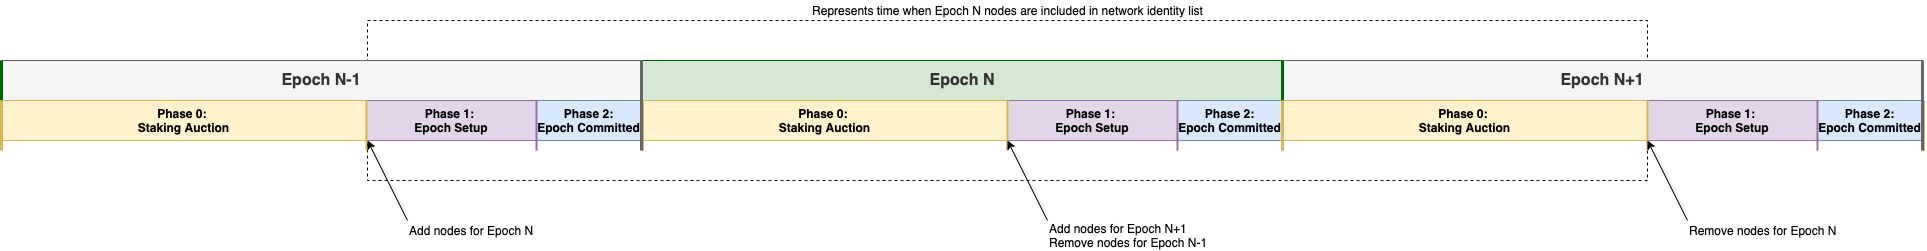

The diagram above was exported from draw.io. Its source (the exported page's mxGraphModel, read from the mxfile embedded in the PNG):
<mxGraphModel dx="2377" dy="1019" grid="1" gridSize="10" guides="1" tooltips="1" connect="1" arrows="1" fold="1" page="1" pageScale="1" pageWidth="850" pageHeight="1100" math="0" shadow="0">
  <root>
    <mxCell id="xyJcjvIlzAaednkl_rzF-0" />
    <mxCell id="xyJcjvIlzAaednkl_rzF-1" parent="xyJcjvIlzAaednkl_rzF-0" />
    <mxCell id="xyJcjvIlzAaednkl_rzF-58" value="" style="rounded=0;whiteSpace=wrap;html=1;fillColor=none;dashed=1;" vertex="1" parent="xyJcjvIlzAaednkl_rzF-1">
      <mxGeometry x="-240" y="40" width="1280" height="160" as="geometry" />
    </mxCell>
    <mxCell id="xyJcjvIlzAaednkl_rzF-2" value="&lt;b style=&quot;font-size: 16px&quot;&gt;Epoch N&lt;/b&gt;" style="rounded=0;whiteSpace=wrap;html=1;fontColor=#333333;fillColor=#D5E8D4;strokeColor=#006600;" vertex="1" parent="xyJcjvIlzAaednkl_rzF-1">
      <mxGeometry x="35" y="80" width="640" height="40" as="geometry" />
    </mxCell>
    <mxCell id="xyJcjvIlzAaednkl_rzF-4" value="&lt;b&gt;Phase 0: &lt;br&gt;Staking Auction&lt;/b&gt;" style="rounded=0;whiteSpace=wrap;html=1;fillColor=#fff2cc;strokeColor=#d6b656;" vertex="1" parent="xyJcjvIlzAaednkl_rzF-1">
      <mxGeometry x="35" y="120" width="365" height="40" as="geometry" />
    </mxCell>
    <mxCell id="xyJcjvIlzAaednkl_rzF-5" value="&lt;b&gt;Phase 1: &lt;br&gt;Epoch Setup&lt;/b&gt;" style="rounded=0;whiteSpace=wrap;html=1;fillColor=#e1d5e7;strokeColor=#9673a6;" vertex="1" parent="xyJcjvIlzAaednkl_rzF-1">
      <mxGeometry x="400" y="120" width="170" height="40" as="geometry" />
    </mxCell>
    <mxCell id="xyJcjvIlzAaednkl_rzF-6" value="&lt;b&gt;Phase 2:&lt;br&gt;Epoch Committed&lt;/b&gt;" style="rounded=0;whiteSpace=wrap;html=1;fillColor=#dae8fc;strokeColor=#6c8ebf;" vertex="1" parent="xyJcjvIlzAaednkl_rzF-1">
      <mxGeometry x="570" y="120" width="105" height="40" as="geometry" />
    </mxCell>
    <mxCell id="xyJcjvIlzAaednkl_rzF-8" value="" style="endArrow=none;html=1;strokeWidth=3;strokeColor=#666666;" edge="1" parent="xyJcjvIlzAaednkl_rzF-1">
      <mxGeometry width="50" height="50" relative="1" as="geometry">
        <mxPoint x="675" y="170" as="sourcePoint" />
        <mxPoint x="675" y="80" as="targetPoint" />
      </mxGeometry>
    </mxCell>
    <mxCell id="xyJcjvIlzAaednkl_rzF-9" value="" style="endArrow=none;html=1;entryX=0;entryY=0;entryDx=0;entryDy=0;strokeWidth=2;strokeColor=#D6B656;" edge="1" parent="xyJcjvIlzAaednkl_rzF-1">
      <mxGeometry width="50" height="50" relative="1" as="geometry">
        <mxPoint x="400" y="170" as="sourcePoint" />
        <mxPoint x="400" y="120" as="targetPoint" />
      </mxGeometry>
    </mxCell>
    <mxCell id="xyJcjvIlzAaednkl_rzF-10" value="" style="endArrow=none;html=1;entryX=0;entryY=0;entryDx=0;entryDy=0;strokeWidth=2;strokeColor=#9673A6;" edge="1" parent="xyJcjvIlzAaednkl_rzF-1">
      <mxGeometry width="50" height="50" relative="1" as="geometry">
        <mxPoint x="570" y="170" as="sourcePoint" />
        <mxPoint x="570" y="120" as="targetPoint" />
      </mxGeometry>
    </mxCell>
    <mxCell id="xyJcjvIlzAaednkl_rzF-11" value="" style="endArrow=none;html=1;entryX=0;entryY=0;entryDx=0;entryDy=0;strokeWidth=3;strokeColor=#D6B656;" edge="1" parent="xyJcjvIlzAaednkl_rzF-1">
      <mxGeometry width="50" height="50" relative="1" as="geometry">
        <mxPoint x="35" y="170" as="sourcePoint" />
        <mxPoint x="35" y="120" as="targetPoint" />
      </mxGeometry>
    </mxCell>
    <mxCell id="xyJcjvIlzAaednkl_rzF-38" value="&lt;font style=&quot;font-size: 16px&quot;&gt;&lt;b&gt;Epoch N-1&lt;/b&gt;&lt;/font&gt;" style="rounded=0;whiteSpace=wrap;html=1;fontColor=#333333;fillColor=#f5f5f5;strokeColor=#666666;" vertex="1" parent="xyJcjvIlzAaednkl_rzF-1">
      <mxGeometry x="-606" y="80" width="640" height="40" as="geometry" />
    </mxCell>
    <mxCell id="xyJcjvIlzAaednkl_rzF-39" value="&lt;b&gt;Phase 0: &lt;br&gt;Staking Auction&lt;/b&gt;" style="rounded=0;whiteSpace=wrap;html=1;fillColor=#fff2cc;strokeColor=#d6b656;" vertex="1" parent="xyJcjvIlzAaednkl_rzF-1">
      <mxGeometry x="-606" y="120" width="365" height="40" as="geometry" />
    </mxCell>
    <mxCell id="xyJcjvIlzAaednkl_rzF-40" value="&lt;b&gt;Phase 1: &lt;br&gt;Epoch Setup&lt;/b&gt;" style="rounded=0;whiteSpace=wrap;html=1;fillColor=#e1d5e7;strokeColor=#9673a6;" vertex="1" parent="xyJcjvIlzAaednkl_rzF-1">
      <mxGeometry x="-241" y="120" width="170" height="40" as="geometry" />
    </mxCell>
    <mxCell id="xyJcjvIlzAaednkl_rzF-41" value="&lt;b&gt;Phase 2:&lt;br&gt;Epoch Committed&lt;/b&gt;" style="rounded=0;whiteSpace=wrap;html=1;fillColor=#dae8fc;strokeColor=#6c8ebf;" vertex="1" parent="xyJcjvIlzAaednkl_rzF-1">
      <mxGeometry x="-71" y="120" width="105" height="40" as="geometry" />
    </mxCell>
    <mxCell id="xyJcjvIlzAaednkl_rzF-42" value="" style="endArrow=none;html=1;strokeWidth=3;strokeColor=#006600;" edge="1" parent="xyJcjvIlzAaednkl_rzF-1">
      <mxGeometry width="50" height="50" relative="1" as="geometry">
        <mxPoint x="-606" y="120" as="sourcePoint" />
        <mxPoint x="-606" y="80" as="targetPoint" />
      </mxGeometry>
    </mxCell>
    <mxCell id="xyJcjvIlzAaednkl_rzF-43" value="" style="endArrow=none;html=1;strokeWidth=3;strokeColor=#666666;" edge="1" parent="xyJcjvIlzAaednkl_rzF-1">
      <mxGeometry width="50" height="50" relative="1" as="geometry">
        <mxPoint x="34" y="170" as="sourcePoint" />
        <mxPoint x="34" y="80" as="targetPoint" />
      </mxGeometry>
    </mxCell>
    <mxCell id="xyJcjvIlzAaednkl_rzF-44" value="" style="endArrow=none;html=1;entryX=0;entryY=0;entryDx=0;entryDy=0;strokeWidth=2;strokeColor=#D6B656;" edge="1" parent="xyJcjvIlzAaednkl_rzF-1">
      <mxGeometry width="50" height="50" relative="1" as="geometry">
        <mxPoint x="-241" y="170" as="sourcePoint" />
        <mxPoint x="-241" y="120" as="targetPoint" />
      </mxGeometry>
    </mxCell>
    <mxCell id="xyJcjvIlzAaednkl_rzF-45" value="" style="endArrow=none;html=1;entryX=0;entryY=0;entryDx=0;entryDy=0;strokeWidth=2;strokeColor=#9673A6;" edge="1" parent="xyJcjvIlzAaednkl_rzF-1">
      <mxGeometry width="50" height="50" relative="1" as="geometry">
        <mxPoint x="-71" y="170" as="sourcePoint" />
        <mxPoint x="-71" y="120" as="targetPoint" />
      </mxGeometry>
    </mxCell>
    <mxCell id="xyJcjvIlzAaednkl_rzF-46" value="" style="endArrow=none;html=1;entryX=0;entryY=0;entryDx=0;entryDy=0;strokeWidth=3;strokeColor=#D6B656;" edge="1" parent="xyJcjvIlzAaednkl_rzF-1">
      <mxGeometry width="50" height="50" relative="1" as="geometry">
        <mxPoint x="-606" y="170" as="sourcePoint" />
        <mxPoint x="-606" y="120" as="targetPoint" />
      </mxGeometry>
    </mxCell>
    <mxCell id="xyJcjvIlzAaednkl_rzF-47" value="" style="endArrow=none;html=1;entryX=0;entryY=0;entryDx=0;entryDy=0;strokeWidth=3;strokeColor=#D6B656;" edge="1" parent="xyJcjvIlzAaednkl_rzF-1">
      <mxGeometry width="50" height="50" relative="1" as="geometry">
        <mxPoint x="1316" y="170" as="sourcePoint" />
        <mxPoint x="1316" y="120" as="targetPoint" />
      </mxGeometry>
    </mxCell>
    <mxCell id="xyJcjvIlzAaednkl_rzF-48" value="&lt;b style=&quot;font-size: 16px&quot;&gt;Epoch N+1&lt;/b&gt;" style="rounded=0;whiteSpace=wrap;html=1;fontColor=#333333;fillColor=#f5f5f5;strokeColor=#666666;" vertex="1" parent="xyJcjvIlzAaednkl_rzF-1">
      <mxGeometry x="675" y="80" width="640" height="40" as="geometry" />
    </mxCell>
    <mxCell id="xyJcjvIlzAaednkl_rzF-49" value="&lt;b&gt;Phase 0: &lt;br&gt;Staking Auction&lt;/b&gt;" style="rounded=0;whiteSpace=wrap;html=1;fillColor=#fff2cc;strokeColor=#d6b656;" vertex="1" parent="xyJcjvIlzAaednkl_rzF-1">
      <mxGeometry x="675" y="120" width="365" height="40" as="geometry" />
    </mxCell>
    <mxCell id="xyJcjvIlzAaednkl_rzF-50" value="&lt;b&gt;Phase 1: &lt;br&gt;Epoch Setup&lt;/b&gt;" style="rounded=0;whiteSpace=wrap;html=1;fillColor=#e1d5e7;strokeColor=#9673a6;" vertex="1" parent="xyJcjvIlzAaednkl_rzF-1">
      <mxGeometry x="1040" y="120" width="170" height="40" as="geometry" />
    </mxCell>
    <mxCell id="xyJcjvIlzAaednkl_rzF-51" value="&lt;b&gt;Phase 2:&lt;br&gt;Epoch Committed&lt;/b&gt;" style="rounded=0;whiteSpace=wrap;html=1;fillColor=#dae8fc;strokeColor=#6c8ebf;" vertex="1" parent="xyJcjvIlzAaednkl_rzF-1">
      <mxGeometry x="1210" y="120" width="105" height="40" as="geometry" />
    </mxCell>
    <mxCell id="xyJcjvIlzAaednkl_rzF-52" value="" style="endArrow=none;html=1;strokeWidth=3;strokeColor=#006600;" edge="1" parent="xyJcjvIlzAaednkl_rzF-1">
      <mxGeometry width="50" height="50" relative="1" as="geometry">
        <mxPoint x="675" y="120" as="sourcePoint" />
        <mxPoint x="675" y="80" as="targetPoint" />
      </mxGeometry>
    </mxCell>
    <mxCell id="xyJcjvIlzAaednkl_rzF-53" value="" style="endArrow=none;html=1;strokeWidth=3;strokeColor=#666666;" edge="1" parent="xyJcjvIlzAaednkl_rzF-1">
      <mxGeometry width="50" height="50" relative="1" as="geometry">
        <mxPoint x="1315" y="170" as="sourcePoint" />
        <mxPoint x="1315" y="80" as="targetPoint" />
      </mxGeometry>
    </mxCell>
    <mxCell id="xyJcjvIlzAaednkl_rzF-54" value="" style="endArrow=none;html=1;entryX=0;entryY=0;entryDx=0;entryDy=0;strokeWidth=2;strokeColor=#D6B656;" edge="1" parent="xyJcjvIlzAaednkl_rzF-1">
      <mxGeometry width="50" height="50" relative="1" as="geometry">
        <mxPoint x="1040" y="170" as="sourcePoint" />
        <mxPoint x="1040" y="120" as="targetPoint" />
      </mxGeometry>
    </mxCell>
    <mxCell id="xyJcjvIlzAaednkl_rzF-55" value="" style="endArrow=none;html=1;entryX=0;entryY=0;entryDx=0;entryDy=0;strokeWidth=2;strokeColor=#9673A6;" edge="1" parent="xyJcjvIlzAaednkl_rzF-1">
      <mxGeometry width="50" height="50" relative="1" as="geometry">
        <mxPoint x="1210" y="170" as="sourcePoint" />
        <mxPoint x="1210" y="120" as="targetPoint" />
      </mxGeometry>
    </mxCell>
    <mxCell id="xyJcjvIlzAaednkl_rzF-56" value="" style="endArrow=none;html=1;entryX=0;entryY=0;entryDx=0;entryDy=0;strokeWidth=3;strokeColor=#D6B656;" edge="1" parent="xyJcjvIlzAaednkl_rzF-1">
      <mxGeometry width="50" height="50" relative="1" as="geometry">
        <mxPoint x="675" y="170" as="sourcePoint" />
        <mxPoint x="675" y="120" as="targetPoint" />
      </mxGeometry>
    </mxCell>
    <mxCell id="xyJcjvIlzAaednkl_rzF-59" value="" style="endArrow=classic;html=1;entryX=0;entryY=0.75;entryDx=0;entryDy=0;" edge="1" parent="xyJcjvIlzAaednkl_rzF-1" target="xyJcjvIlzAaednkl_rzF-58">
      <mxGeometry width="50" height="50" relative="1" as="geometry">
        <mxPoint x="-200" y="240" as="sourcePoint" />
        <mxPoint x="-100" y="290" as="targetPoint" />
      </mxGeometry>
    </mxCell>
    <mxCell id="xyJcjvIlzAaednkl_rzF-60" value="Add nodes for Epoch N" style="text;html=1;align=left;verticalAlign=middle;resizable=0;points=[];autosize=1;" vertex="1" parent="xyJcjvIlzAaednkl_rzF-1">
      <mxGeometry x="-200" y="240" width="140" height="20" as="geometry" />
    </mxCell>
    <mxCell id="xyJcjvIlzAaednkl_rzF-61" value="" style="endArrow=classic;html=1;entryX=0;entryY=0.75;entryDx=0;entryDy=0;" edge="1" parent="xyJcjvIlzAaednkl_rzF-1">
      <mxGeometry width="50" height="50" relative="1" as="geometry">
        <mxPoint x="440" y="239.99999999999977" as="sourcePoint" />
        <mxPoint x="400" y="159.99999999999977" as="targetPoint" />
      </mxGeometry>
    </mxCell>
    <mxCell id="xyJcjvIlzAaednkl_rzF-62" value="Add nodes for Epoch N+1&lt;br&gt;Remove nodes for Epoch N-1" style="text;html=1;align=left;verticalAlign=middle;resizable=0;points=[];autosize=1;" vertex="1" parent="xyJcjvIlzAaednkl_rzF-1">
      <mxGeometry x="440" y="240" width="170" height="30" as="geometry" />
    </mxCell>
    <mxCell id="xyJcjvIlzAaednkl_rzF-63" value="Represents time when Epoch N nodes are included in network identity list" style="text;html=1;align=center;verticalAlign=middle;resizable=0;points=[];autosize=1;" vertex="1" parent="xyJcjvIlzAaednkl_rzF-1">
      <mxGeometry x="195" y="20" width="410" height="20" as="geometry" />
    </mxCell>
    <mxCell id="xyJcjvIlzAaednkl_rzF-64" value="" style="endArrow=classic;html=1;entryX=0;entryY=0.75;entryDx=0;entryDy=0;" edge="1" parent="xyJcjvIlzAaednkl_rzF-1">
      <mxGeometry width="50" height="50" relative="1" as="geometry">
        <mxPoint x="1080" y="239.99999999999977" as="sourcePoint" />
        <mxPoint x="1040" y="159.99999999999977" as="targetPoint" />
      </mxGeometry>
    </mxCell>
    <mxCell id="xyJcjvIlzAaednkl_rzF-65" value="Remove nodes for Epoch N" style="text;html=1;align=left;verticalAlign=middle;resizable=0;points=[];autosize=1;" vertex="1" parent="xyJcjvIlzAaednkl_rzF-1">
      <mxGeometry x="1080" y="240" width="160" height="20" as="geometry" />
    </mxCell>
  </root>
</mxGraphModel>